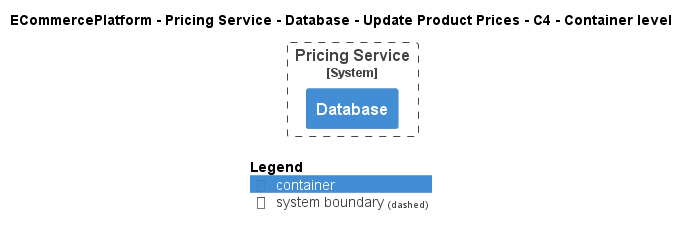

The diagram above was rendered by PlantUML. Its source (embedded in the PNG):
@startuml
!pragma layout smetana
!include ..\..\..\..\..\..\..\.c4s\C4_Container.puml

AddElementTag("c4interflow:lifecycle:new", $bgColor=green, $fontColor=#ffffff, $borderColor=green, $shadowing="False")
AddElementTag("c4interflow:lifecycle:changed", $bgColor=orange, $fontColor=#ffffff, $borderColor=orange, $shadowing="False")
AddElementTag("c4interflow:lifecycle:removed", $bgColor=red, $fontColor=#ffffff, $borderColor=red, $shadowing="False")

AddRelTag("c4interflow:lifecycle:new", $textColor=green, $lineColor=green)
AddRelTag("c4interflow:lifecycle:changed", $textColor=orange, $lineColor=orange)
AddRelTag("c4interflow:lifecycle:removed", $textColor=red, $lineColor=red)

SHOW_PERSON_PORTRAIT()
LAYOUT_TOP_DOWN()

skinparam linetype polyline

title ECommercePlatform - Pricing Service - Database - Update Product Prices - C4 - Container level


System_Boundary(ECommercePlatform.SoftwareSystems.PricingService, "Pricing Service") {
    Container(ECommercePlatform.SoftwareSystems.PricingService.Containers.Database, "Database", "", "")
}



SHOW_LEGEND()
@enduml